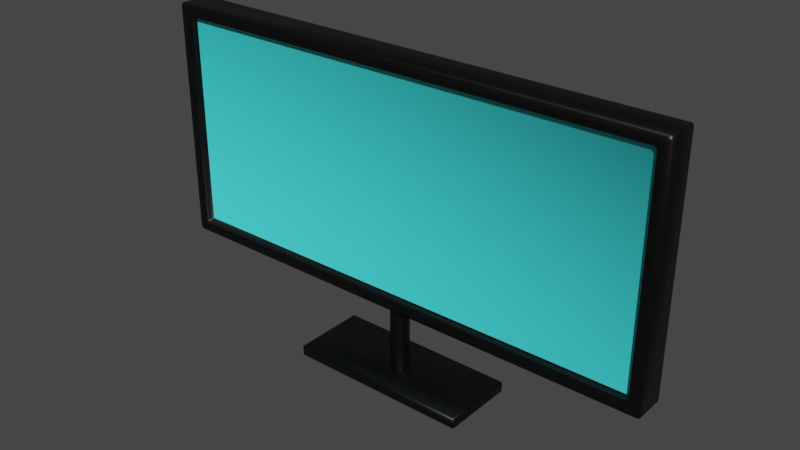 # Source: TV.blend  (saved by Blender 2.90.8; exported with 4.5.12 LTS)
import bpy
from mathutils import Matrix  # noqa: F401  (used for matrix-valued properties, if any)

bpy.ops.wm.read_factory_settings(use_empty=True)
scene = bpy.context.scene
scene.name = 'Scene'

# ---- collections
col_collection = bpy.data.collections.new('Collection'); scene.collection.children.link(col_collection)

# ---- materials (node trees are filled in below, after node groups)
mat_black = bpy.data.materials.new('Black')
mat_black.alpha_threshold = 0.0
mat_black.use_transparent_shadow = False
mat_black.line_color = (0.0, 0.0, 0.0, 1.0)
mat_light = bpy.data.materials.new('Light')
mat_light.use_transparent_shadow = False

# ---- material node trees
mat_black.use_nodes = True; mat_black.node_tree.nodes.clear()
_N = mat_black.node_tree.nodes; _L = mat_black.node_tree.links
n0 = _N.new('ShaderNodeOutputMaterial'); n0.name = 'Material Output'; n0.location = (300, 300)
n1 = _N.new('ShaderNodeBsdfPrincipled'); n1.name = 'Principled BSDF'; n1.location = (10, 300)
n1.distribution = 'GGX'
n1.subsurface_method = 'BURLEY'
n1.inputs[0].default_value = (0.0008274, 0.0008274, 0.0008274, 1.0)
n1.inputs[2].default_value = 0.4
n1.inputs[3].default_value = 1.45
n1.inputs[27].default_value = (0.0, 0.0, 0.0, 1.0)
n1.inputs[28].default_value = 1.0
_L.new(n1.outputs[0], n0.inputs[0])
n0.is_active_output = True
mat_light.use_nodes = True; mat_light.node_tree.nodes.clear()
_N = mat_light.node_tree.nodes; _L = mat_light.node_tree.links
n0 = _N.new('ShaderNodeBsdfPrincipled'); n0.name = 'Principled BSDF'; n0.location = (10, 300)
n0.distribution = 'GGX'
n0.subsurface_method = 'BURLEY'
n0.inputs[0].default_value = (0.05168, 0.7908, 0.8, 1.0)
n0.inputs[3].default_value = 1.45
n0.inputs[27].default_value = (0.0, 0.0, 0.0, 1.0)
n0.inputs[28].default_value = 1.0
n1 = _N.new('ShaderNodeOutputMaterial'); n1.name = 'Material Output'; n1.location = (300, 300)
_L.new(n0.outputs[0], n1.inputs[0])
n1.is_active_output = True

# ---- world
world_world = bpy.data.worlds.new('World'); scene.world = world_world
world_world.use_nodes = True; world_world.node_tree.nodes.clear()
_N = world_world.node_tree.nodes; _L = world_world.node_tree.links
n0 = _N.new('ShaderNodeOutputWorld'); n0.name = 'World Output'; n0.location = (300, 300)
n1 = _N.new('ShaderNodeBackground'); n1.name = 'Background'; n1.location = (10, 300)
n1.inputs[0].default_value = (0.05088, 0.05088, 0.05088, 1.0)
_L.new(n1.outputs[0], n0.inputs[0])
n0.is_active_output = True
world_world.color = (0.05088, 0.05088, 0.05088)
world_world.use_sun_shadow = False
world_world.sun_shadow_jitter_overblur = 0.0

# ---- meshes
me_cube_001 = bpy.data.meshes.new('Cube.001')
me_cube_001.from_pydata([(-0.96, -0.3805, 0.003363), (-0.96, -0.4005, 0.02336), (-0.98, -0.3805, 0.02336), (-0.96, -0.4005, 0.1097), (-0.96, -0.3805, 0.1297), (-0.98, -0.3805, 0.1097), (-0.96, 0.3805, 0.003363), (-0.98, 0.3805, 0.02336), (-0.96, 0.4005, 0.02336), (-0.96, 0.3805, 0.1297), (-0.96, 0.4005, 0.1097), (-0.98, 0.3805, 0.1097), (0.96, -0.3805, 0.003363), (0.98, -0.3805, 0.02336), (0.96, -0.4005, 0.02336), (0.96, -0.3805, 0.1297), (0.96, -0.4005, 0.1097), (0.98, -0.3805, 0.1097), (0.96, 0.3805, 0.003363), (0.96, 0.4005, 0.02336), (0.98, 0.3805, 0.02336), (0.96, 0.3805, 0.1297), (0.98, 0.3805, 0.1097), (0.96, 0.4005, 0.1097), (-2.582, -0.1554, 0.9723), (-2.602, -0.1754, 0.9605), (-2.574, -0.1754, 0.9323), (-2.562, -0.1554, 0.9523), (-2.582, -0.1554, 3.211), (-2.562, -0.1554, 3.231), (-2.574, -0.1754, 3.251), (-2.602, -0.1754, 3.223), (-2.693, 0.1554, 0.8213), (-2.713, 0.1554, 0.8413), (-2.693, 0.1754, 0.8413), (-2.693, 0.1554, 3.362), (-2.693, 0.1754, 3.342), (-2.713, 0.1554, 3.342), (2.582, -0.1554, 0.9723), (2.562, -0.1554, 0.9523), (2.574, -0.1754, 0.9323), (2.602, -0.1754, 0.9605), (2.582, -0.1554, 3.211), (2.602, -0.1754, 3.223), (2.574, -0.1754, 3.251), (2.562, -0.1554, 3.231), (2.693, 0.1554, 0.8213), (2.693, 0.1754, 0.8413), (2.713, 0.1554, 0.8413), (2.693, 0.1554, 3.362), (2.713, 0.1554, 3.342), (2.693, 0.1754, 3.342), (-2.693, -0.1554, 0.8213), (-2.665, -0.1754, 0.8413), (-2.693, -0.1754, 0.8696), (-2.713, -0.1554, 0.8413), (-2.693, -0.1754, 3.314), (-2.665, -0.1754, 3.342), (-2.693, -0.1554, 3.362), (-2.713, -0.1554, 3.342), (2.693, -0.1554, 3.362), (2.665, -0.1754, 3.342), (2.693, -0.1754, 3.314), (2.713, -0.1554, 3.342), (2.693, -0.1554, 0.8213), (2.713, -0.1554, 0.8413), (2.693, -0.1754, 0.8696), (2.665, -0.1754, 0.8413), (-2.582, -0.1218, 0.9723), (-2.562, -0.1218, 0.9523), (-2.562, -0.1018, 0.9723), (-2.582, -0.1218, 3.211), (-2.562, -0.1018, 3.211), (-2.562, -0.1218, 3.231), (2.582, -0.1218, 3.211), (2.562, -0.1218, 3.231), (2.562, -0.1018, 3.211), (2.582, -0.1218, 0.9723), (2.562, -0.1018, 0.9723), (2.562, -0.1218, 0.9523), (-2.925e-08, 0.09966, 0.04924), (-2.925e-08, 0.09966, 0.9108), (0.04983, 0.08631, 0.04924), (0.04983, 0.08631, 0.9108), (0.08631, 0.04983, 0.04924), (0.08631, 0.04983, 0.9108), (0.09966, -1.259e-07, 0.04924), (0.09966, -1.259e-07, 0.9108), (0.08631, -0.04983, 0.04924), (0.08631, -0.04983, 0.9108), (0.04983, -0.08631, 0.04924), (0.04983, -0.08631, 0.9108), (-1.421e-08, -0.09966, 0.04924), (-1.421e-08, -0.09966, 0.9108), (-0.04983, -0.08631, 0.04924), (-0.04983, -0.08631, 0.9108), (-0.08631, -0.04983, 0.04924), (-0.08631, -0.04983, 0.9108), (-0.09966, -1.679e-07, 0.04924), (-0.09966, -1.679e-07, 0.9108), (-0.08631, 0.04983, 0.04924), (-0.08631, 0.04983, 0.9108), (-0.04983, 0.08631, 0.04924), (-0.04983, 0.08631, 0.9108)], [], [(14, 16, 3, 1), (20, 22, 17, 13), (21, 9, 4, 15), (2, 5, 11, 7), (8, 10, 23, 19), (0, 1, 2), (3, 4, 5), (6, 7, 8), (9, 10, 11), (12, 13, 14), (15, 16, 17), (18, 19, 20), (21, 22, 23), (6, 0, 2, 7), (1, 3, 5, 2), (4, 9, 11, 5), (10, 8, 7, 11), (18, 6, 8, 19), (9, 21, 23, 10), (22, 20, 19, 23), (12, 18, 20, 13), (21, 15, 17, 22), (16, 14, 13, 17), (0, 12, 14, 1), (15, 4, 3, 16), (6, 18, 12, 0), (34, 36, 51, 47), (49, 35, 58, 60), (78, 76, 72, 70), (32, 46, 64, 52), (55, 59, 37, 33), (38, 42, 74, 77), (27, 39, 79, 69), (48, 50, 63, 65), (30, 44, 61, 57), (45, 29, 73, 75), (43, 41, 66, 62), (40, 26, 53, 67), (25, 31, 56, 54), (24, 25, 26, 27), (28, 29, 30, 31), (32, 33, 34), (35, 36, 37), (38, 39, 40, 41), (42, 43, 44, 45), (46, 47, 48), (49, 50, 51), (52, 53, 54, 55), (56, 57, 58, 59), (60, 61, 62, 63), (64, 65, 66, 67), (68, 69, 70), (71, 72, 73), (74, 75, 76), (77, 78, 79), (32, 52, 55, 33), (54, 56, 59, 55), (58, 35, 37, 59), (36, 34, 33, 37), (46, 32, 34, 47), (35, 49, 51, 36), (50, 48, 47, 51), (64, 46, 48, 65), (49, 60, 63, 50), (62, 66, 65, 63), (52, 64, 67, 53), (60, 58, 57, 61), (24, 28, 31, 25), (42, 38, 41, 43), (26, 40, 39, 27), (44, 30, 29, 45), (53, 26, 25, 54), (30, 57, 56, 31), (61, 44, 43, 62), (40, 67, 66, 41), (70, 72, 71, 68), (76, 78, 77, 74), (69, 79, 78, 70), (75, 73, 72, 76), (28, 71, 73, 29), (74, 42, 45, 75), (79, 39, 38, 77), (68, 24, 27, 69), (28, 24, 68, 71), (80, 81, 83, 82), (82, 83, 85, 84), (84, 85, 87, 86), (86, 87, 89, 88), (88, 89, 91, 90), (90, 91, 93, 92), (92, 93, 95, 94), (94, 95, 97, 96), (96, 97, 99, 98), (98, 99, 101, 100), (100, 101, 103, 102), (102, 103, 81, 80)])
me_cube_001.polygons.foreach_set('use_smooth', [True] * 96)
me_cube_001.polygons.foreach_set('material_index', [0, 0, 0, 0, 0, 0, 0, 0, 0, 0, 0, 0, 0, 0, 0, 0, 0, 0, 0, 0, 0, 0, 0, 0, 0, 0, 0, 0, 1, 0, 0, 0, 0, 0, 0, 0, 0, 0, 0, 0, 0, 0, 0, 0, 0, 0, 0, 0, 0, 0, 0, 0, 0, 0, 0, 0, 0, 0, 0, 0, 0, 0, 0, 0, 0, 0, 0, 0, 0, 0, 0, 0, 0, 0, 0, 0, 0, 0, 0, 0, 0, 0, 0, 0, 0, 0, 0, 0, 0, 0, 0, 0, 0, 0, 0, 0])
_uv = me_cube_001.uv_layers.new(name='UVMap')
_uv.uv.foreach_set('vector', [0.4146, 0.7526, 0.5854, 0.7526, 0.5854, 0.9974, 0.4146, 0.9974, 0.4146, 0.5062, 0.5854, 0.5062, 0.5854, 0.7438, 0.4146, 0.7438, 0.6276, 0.5062, 0.8724, 0.5062, 0.8724, 0.7438, 0.6276, 0.7438, 0.4146, 0.006242, 0.5854, 0.006242, 0.5854, 0.2438, 0.4146, 0.2438, 0.4146, 0.2526, 0.5854, 0.2526, 0.5854, 0.4974, 0.4146, 0.4974, 0.1276, 0.7438, 0.1276, 0.75, 0.125, 0.7438, 0.5854, 0.9974, 0.625, 0.9974, 0.5854, 1.0, 0.1276, 0.5062, 0.125, 0.5062, 0.1276, 0.5, 0.625, 0.2526, 0.625, 0.2526, 0.5854, 0.25, 0.3724, 0.7438, 0.375, 0.7438, 0.3724, 0.75, 0.625, 0.7526, 0.625, 0.7526, 0.5854, 0.75, 0.3724, 0.5062, 0.3724, 0.5, 0.375, 0.5062, 0.625, 0.5062, 0.5854, 0.5, 0.5854, 0.5, 0.1276, 0.5062, 0.1276, 0.7438, 0.125, 0.7438, 0.125, 0.5062, 0.4146, 0.0, 0.5854, 0.0, 0.5854, 0.006242, 0.4146, 0.006242, 0.625, 0.006242, 0.625, 0.2438, 0.5854, 0.2438, 0.5854, 0.006242, 0.5854, 0.2526, 0.4146, 0.2526, 0.4146, 0.2438, 0.5854, 0.2438, 0.3724, 0.5062, 0.1276, 0.5062, 0.1276, 0.5, 0.3724, 0.5, 0.625, 0.2526, 0.625, 0.4974, 0.5854, 0.4974, 0.5854, 0.2526, 0.5854, 0.5062, 0.4146, 0.5062, 0.4146, 0.4974, 0.5854, 0.4974, 0.3724, 0.7438, 0.3724, 0.5062, 0.4146, 0.5062, 0.4146, 0.7438, 0.6276, 0.5062, 0.6276, 0.7438, 0.5854, 0.7438, 0.5854, 0.5062, 0.5854, 0.7526, 0.4146, 0.7526, 0.4146, 0.7438, 0.5854, 0.7438, 0.1276, 0.7438, 0.3724, 0.7438, 0.3724, 0.75, 0.1276, 0.75, 0.625, 0.7526, 0.625, 0.9974, 0.5854, 0.9974, 0.5854, 0.7526, 0.1276, 0.5062, 0.3724, 0.5062, 0.3724, 0.7438, 0.1276, 0.7438, 0.377, 0.2509, 0.623, 0.2509, 0.623, 0.4991, 0.377, 0.4991, 0.6259, 0.5143, 0.8741, 0.5143, 0.8741, 0.7357, 0.6259, 0.7357, 0.3899, 0.757, 0.6101, 0.757, 0.6101, 0.993, 0.3899, 0.993, 0.1259, 0.5143, 0.3741, 0.5143, 0.3741, 0.7357, 0.1259, 0.7357, 0.377, 0.01425, 0.623, 0.01425, 0.623, 0.2357, 0.377, 0.2357, 0.3899, 0.756, 0.6101, 0.756, 0.6101, 0.756, 0.3899, 0.756, 0.3879, 0.993, 0.3879, 0.757, 0.3879, 0.757, 0.3879, 0.993, 0.377, 0.5143, 0.623, 0.5143, 0.623, 0.7357, 0.377, 0.7357, 0.6141, 0.9936, 0.6141, 0.7564, 0.623, 0.7522, 0.623, 0.9978, 0.6121, 0.757, 0.6121, 0.993, 0.6121, 0.993, 0.6121, 0.757, 0.6113, 0.7551, 0.3887, 0.7551, 0.3798, 0.7509, 0.6202, 0.7509, 0.3859, 0.7564, 0.3859, 0.9936, 0.377, 0.9978, 0.377, 0.7522, 0.3887, 0.9949, 0.6113, 0.9949, 0.6202, 0.9991, 0.3798, 0.9991, 0.3899, 0.994, 0.3887, 0.9949, 0.3859, 0.9936, 0.3879, 0.993, 0.6101, 0.994, 0.6121, 0.993, 0.6141, 0.9936, 0.6113, 0.9949, 0.1259, 0.5143, 0.125, 0.5143, 0.1259, 0.5, 0.625, 0.2509, 0.625, 0.2509, 0.623, 0.25, 0.3899, 0.756, 0.3879, 0.757, 0.3859, 0.7564, 0.3887, 0.7551, 0.6101, 0.756, 0.6113, 0.7551, 0.6141, 0.7564, 0.6121, 0.757, 0.3741, 0.5143, 0.3741, 0.5, 0.375, 0.5143, 0.625, 0.5143, 0.625, 0.5143, 0.623, 0.5, 0.1259, 0.7357, 0.1272, 0.75, 0.1259, 0.75, 0.125, 0.7357, 0.6202, 0.0, 0.623, 0.0, 0.625, 0.01425, 0.625, 0.01425, 0.625, 0.7509, 0.6216, 0.7516, 0.6216, 0.7516, 0.623, 0.75, 0.3741, 0.7357, 0.375, 0.7357, 0.3741, 0.75, 0.3728, 0.75, 0.3899, 0.994, 0.3879, 0.993, 0.3899, 0.993, 0.6101, 0.994, 0.6101, 0.993, 0.6121, 0.993, 0.6101, 0.756, 0.6121, 0.757, 0.6101, 0.757, 0.3899, 0.756, 0.3899, 0.757, 0.3879, 0.757, 0.1259, 0.5143, 0.1259, 0.7357, 0.125, 0.7357, 0.125, 0.5143, 0.3798, 0.0, 0.6202, 0.0, 0.623, 0.01425, 0.377, 0.01425, 0.625, 0.01425, 0.625, 0.2357, 0.623, 0.2357, 0.623, 0.01425, 0.623, 0.2509, 0.377, 0.2509, 0.377, 0.2357, 0.623, 0.2357, 0.3741, 0.5143, 0.1259, 0.5143, 0.1259, 0.5, 0.3741, 0.5, 0.625, 0.2509, 0.625, 0.4991, 0.623, 0.4991, 0.623, 0.2509, 0.623, 0.5143, 0.377, 0.5143, 0.377, 0.4991, 0.623, 0.4991, 0.3741, 0.7357, 0.3741, 0.5143, 0.377, 0.5143, 0.377, 0.7357, 0.6259, 0.5143, 0.6259, 0.7357, 0.623, 0.7357, 0.623, 0.5143, 0.6202, 0.7509, 0.3798, 0.7509, 0.377, 0.7357, 0.623, 0.7357, 0.1259, 0.7357, 0.3741, 0.7357, 0.3728, 0.75, 0.1272, 0.75, 0.625, 0.7509, 0.625, 0.9991, 0.623, 0.9978, 0.623, 0.7522, 0.3899, 0.994, 0.6101, 0.994, 0.6113, 0.9949, 0.3887, 0.9949, 0.6101, 0.756, 0.3899, 0.756, 0.3887, 0.7551, 0.6113, 0.7551, 0.3859, 0.9936, 0.3859, 0.7564, 0.3879, 0.757, 0.3879, 0.993, 0.6141, 0.7564, 0.6141, 0.9936, 0.6121, 0.993, 0.6121, 0.757, 0.377, 0.9978, 0.3859, 0.9936, 0.3887, 0.9949, 0.3798, 0.9991, 0.6141, 0.9936, 0.623, 0.9978, 0.6202, 0.9991, 0.6113, 0.9949, 0.623, 0.7522, 0.6141, 0.7564, 0.6113, 0.7551, 0.6202, 0.7509, 0.3859, 0.7564, 0.377, 0.7522, 0.3798, 0.7509, 0.3887, 0.7551, 0.3899, 0.993, 0.6101, 0.993, 0.6101, 0.994, 0.3899, 0.994, 0.6101, 0.757, 0.3899, 0.757, 0.3899, 0.756, 0.6101, 0.756, 0.3879, 0.993, 0.3879, 0.757, 0.3899, 0.757, 0.3899, 0.993, 0.6121, 0.757, 0.6121, 0.993, 0.6101, 0.993, 0.6101, 0.757, 0.6101, 0.994, 0.6101, 0.994, 0.6121, 0.993, 0.6121, 0.993, 0.6101, 0.756, 0.6101, 0.756, 0.6121, 0.757, 0.6121, 0.757, 0.3879, 0.757, 0.3879, 0.757, 0.3899, 0.756, 0.3899, 0.756, 0.3899, 0.994, 0.3899, 0.994, 0.3879, 0.993, 0.3879, 0.993, 0.6101, 0.994, 0.3899, 0.994, 0.3899, 0.994, 0.6101, 0.994, 1.0, 0.5, 1.0, 1.0, 0.9167, 1.0, 0.9167, 0.5, 0.9167, 0.5, 0.9167, 1.0, 0.8333, 1.0, 0.8333, 0.5, 0.8333, 0.5, 0.8333, 1.0, 0.75, 1.0, 0.75, 0.5, 0.75, 0.5, 0.75, 1.0, 0.6667, 1.0, 0.6667, 0.5, 0.6667, 0.5, 0.6667, 1.0, 0.5833, 1.0, 0.5833, 0.5, 0.5833, 0.5, 0.5833, 1.0, 0.5, 1.0, 0.5, 0.5, 0.5, 0.5, 0.5, 1.0, 0.4167, 1.0, 0.4167, 0.5, 0.4167, 0.5, 0.4167, 1.0, 0.3333, 1.0, 0.3333, 0.5, 0.3333, 0.5, 0.3333, 1.0, 0.25, 1.0, 0.25, 0.5, 0.25, 0.5, 0.25, 1.0, 0.1667, 1.0, 0.1667, 0.5, 0.1667, 0.5, 0.1667, 1.0, 0.08333, 1.0, 0.08333, 0.5, 0.08333, 0.5, 0.08333, 1.0, 7.451e-08, 1.0, 7.451e-08, 0.5])
me_cube_001.materials.append(mat_black)
me_cube_001.materials.append(mat_light)
me_cube_001.use_remesh_fix_poles = True
me_cube_001.use_remesh_preserve_attributes = False
me_cube_001.use_mirror_vertex_groups = False
me_cube_001.update()

# ---- objects
ob_tv = bpy.data.objects.new('TV', me_cube_001)

# ---- transforms, parenting, visibility, modifiers, constraints
ob_tv.location = (0.0, 0.0, 0.0)
ob_tv.lineart.crease_threshold = 0.0

# ---- collection membership
col_collection.objects.link(ob_tv)

# ---- scene / render settings (as saved in the file)
scene.frame_start = 1; scene.frame_end = 250; scene.frame_set(1)
scene.render.engine = 'BLENDER_EEVEE_NEXT'
scene.cycles.use_denoising = False
scene.cycles.samples = 128
scene.cycles.sampling_pattern = 'TABULATED_SOBOL'
scene.cycles.use_adaptive_sampling = False
scene.cycles.use_light_tree = False
scene.view_settings.view_transform = 'Filmic'
bpy.context.view_layer.update()

# ---- added for rendering (the .blend has no active camera and no usable light): camera, sun
cam_auto = bpy.data.cameras.new('AutoCamera')
cam_auto.lens = 50.0
cam_auto.sensor_width = 36.0
cam_auto.clip_end = 1000.0
ob_auto_camera = bpy.data.objects.new('AutoCamera', cam_auto)
scene.collection.objects.link(ob_auto_camera)
ob_auto_camera.location = (5.95102, -7.14123, 6.44342)
ob_auto_camera.rotation_euler = (1.09748, -7.21219e-08, 0.694738)
scene.camera = ob_auto_camera
light_auto_sun = bpy.data.lights.new('AutoSun', 'SUN')
light_auto_sun.energy = 3.0
light_auto_sun.angle = 0.0523599
ob_auto_sun = bpy.data.objects.new('AutoSun', light_auto_sun)
scene.collection.objects.link(ob_auto_sun)
ob_auto_sun.rotation_euler = (0.872665, 0.174533, 0.523599)
bpy.context.view_layer.update()
